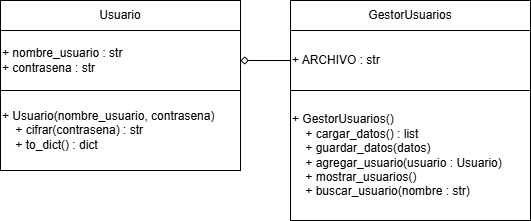

The diagram above was exported from draw.io. Its source (the exported page's mxGraphModel, read from the mxfile embedded in the PNG):
<mxGraphModel dx="872" dy="449" grid="1" gridSize="10" guides="1" tooltips="1" connect="1" arrows="1" fold="1" page="1" pageScale="1" pageWidth="827" pageHeight="1169" math="0" shadow="0">
  <root>
    <mxCell id="0" />
    <mxCell id="1" parent="0" />
    <mxCell id="zjhI1tkbVAX43PNR-sv2-1" parent="1" style="rounded=0;whiteSpace=wrap;html=1;align=left;" value="&lt;div&gt;+ nombre_usuario : str&lt;/div&gt;&lt;div&gt;+ contrasena : str&lt;/div&gt;" vertex="1">
      <mxGeometry height="60" width="240" x="170" y="130" as="geometry" />
    </mxCell>
    <mxCell id="zjhI1tkbVAX43PNR-sv2-2" parent="1" style="rounded=0;whiteSpace=wrap;html=1;align=left;" value="&lt;div&gt;+ Usuario(nombre_usuario, contrasena)&lt;/div&gt;&lt;div&gt;&amp;nbsp; &amp;nbsp; + cifrar(contrasena) : str&lt;/div&gt;&lt;div&gt;&amp;nbsp; &amp;nbsp; + to_dict() : dict&lt;/div&gt;" vertex="1">
      <mxGeometry height="80" width="240" x="170" y="190" as="geometry" />
    </mxCell>
    <mxCell id="zjhI1tkbVAX43PNR-sv2-3" parent="1" style="rounded=0;whiteSpace=wrap;html=1;" value="Usuario" vertex="1">
      <mxGeometry height="30" width="240" x="170" y="100" as="geometry" />
    </mxCell>
    <mxCell id="zjhI1tkbVAX43PNR-sv2-4" edge="1" parent="1" source="zjhI1tkbVAX43PNR-sv2-5" style="edgeStyle=orthogonalEdgeStyle;rounded=0;orthogonalLoop=1;jettySize=auto;html=1;entryX=1;entryY=0.5;entryDx=0;entryDy=0;endArrow=diamond;endFill=0;" target="zjhI1tkbVAX43PNR-sv2-1">
      <mxGeometry relative="1" as="geometry" />
    </mxCell>
    <mxCell id="zjhI1tkbVAX43PNR-sv2-5" parent="1" style="rounded=0;whiteSpace=wrap;html=1;align=left;" value="+ ARCHIVO : str" vertex="1">
      <mxGeometry height="60" width="240" x="460" y="130" as="geometry" />
    </mxCell>
    <mxCell id="zjhI1tkbVAX43PNR-sv2-6" parent="1" style="rounded=0;whiteSpace=wrap;html=1;align=left;" value="+ GestorUsuarios&lt;span style=&quot;background-color: transparent;&quot;&gt;()&lt;/span&gt;&lt;div&gt;&amp;nbsp; &amp;nbsp; + cargar_datos() : list&lt;/div&gt;&lt;div&gt;&amp;nbsp; &amp;nbsp; + guardar_datos(datos)&lt;/div&gt;&lt;div&gt;&amp;nbsp; &amp;nbsp; + agregar_usuario(usuario : Usuario)&lt;/div&gt;&lt;div&gt;&amp;nbsp; &amp;nbsp; + mostrar_usuarios()&lt;/div&gt;&lt;div&gt;&amp;nbsp; &amp;nbsp; + buscar_usuario(nombre : str)&lt;/div&gt;" vertex="1">
      <mxGeometry height="130" width="240" x="460" y="190" as="geometry" />
    </mxCell>
    <mxCell id="zjhI1tkbVAX43PNR-sv2-7" parent="1" style="rounded=0;whiteSpace=wrap;html=1;" value="GestorUsuarios" vertex="1">
      <mxGeometry height="30" width="240" x="460" y="100" as="geometry" />
    </mxCell>
  </root>
</mxGraphModel>